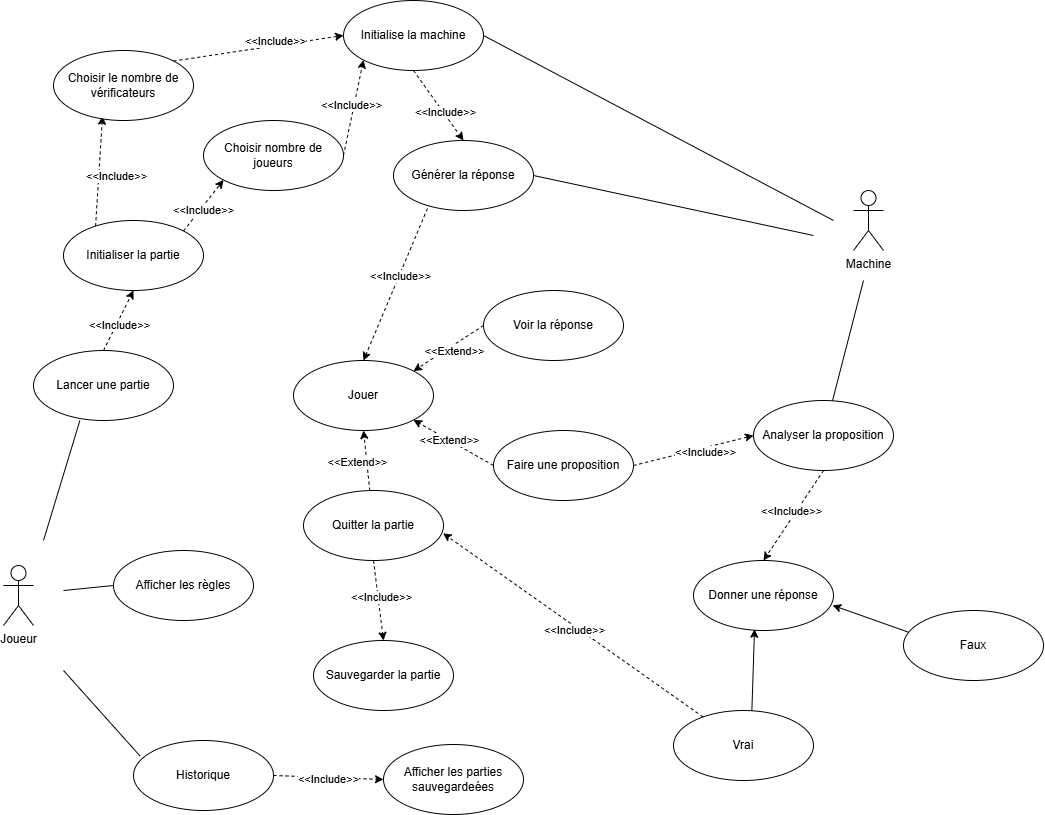

The diagram above was exported from draw.io. Its source (the exported page's mxGraphModel, read from the mxfile embedded in the PNG):
<mxGraphModel dx="1489" dy="2045" grid="1" gridSize="10" guides="1" tooltips="1" connect="1" arrows="1" fold="1" page="1" pageScale="1" pageWidth="827" pageHeight="1169" background="#ffffff" math="0" shadow="0">
  <root>
    <mxCell id="0" />
    <mxCell id="1" parent="0" />
    <mxCell id="_kEP2Tae5BPdsKpYEThL-1" value="Joueur" style="shape=umlActor;verticalLabelPosition=bottom;verticalAlign=top;html=1;" parent="1" vertex="1">
      <mxGeometry x="60" y="405" width="30" height="60" as="geometry" />
    </mxCell>
    <mxCell id="_kEP2Tae5BPdsKpYEThL-24" style="rounded=0;orthogonalLoop=1;jettySize=auto;html=1;endArrow=none;endFill=0;exitX=0.331;exitY=1.002;exitDx=0;exitDy=0;exitPerimeter=0;" parent="1" source="_kEP2Tae5BPdsKpYEThL-2" edge="1">
      <mxGeometry relative="1" as="geometry">
        <mxPoint x="100" y="380" as="targetPoint" />
        <mxPoint x="200" y="310" as="sourcePoint" />
      </mxGeometry>
    </mxCell>
    <mxCell id="_kEP2Tae5BPdsKpYEThL-27" style="rounded=0;orthogonalLoop=1;jettySize=auto;html=1;entryX=0;entryY=0.5;entryDx=0;entryDy=0;dashed=1;endArrow=classic;endFill=1;exitX=1;exitY=0;exitDx=0;exitDy=0;" parent="1" source="_kEP2Tae5BPdsKpYEThL-236" target="_kEP2Tae5BPdsKpYEThL-26" edge="1">
      <mxGeometry relative="1" as="geometry">
        <mxPoint x="470" y="60" as="sourcePoint" />
      </mxGeometry>
    </mxCell>
    <mxCell id="_kEP2Tae5BPdsKpYEThL-191" value="&amp;lt;&amp;lt;Include&amp;gt;&amp;gt;" style="edgeLabel;html=1;align=center;verticalAlign=middle;resizable=0;points=[];" parent="_kEP2Tae5BPdsKpYEThL-27" vertex="1" connectable="0">
      <mxGeometry x="0.2021" y="4" relative="1" as="geometry">
        <mxPoint y="-1" as="offset" />
      </mxGeometry>
    </mxCell>
    <mxCell id="_kEP2Tae5BPdsKpYEThL-237" style="rounded=0;orthogonalLoop=1;jettySize=auto;html=1;entryX=0.35;entryY=0.939;entryDx=0;entryDy=0;dashed=1;exitX=0.229;exitY=0.082;exitDx=0;exitDy=0;exitPerimeter=0;entryPerimeter=0;" parent="1" source="_kEP2Tae5BPdsKpYEThL-245" target="_kEP2Tae5BPdsKpYEThL-236" edge="1">
      <mxGeometry relative="1" as="geometry">
        <mxPoint x="120" y="90" as="sourcePoint" />
      </mxGeometry>
    </mxCell>
    <mxCell id="_kEP2Tae5BPdsKpYEThL-238" value="&amp;lt;&amp;lt;Include&amp;gt;&amp;gt;" style="edgeLabel;html=1;align=center;verticalAlign=middle;resizable=0;points=[];" parent="_kEP2Tae5BPdsKpYEThL-237" vertex="1" connectable="0">
      <mxGeometry x="-0.2545" y="-2" relative="1" as="geometry">
        <mxPoint x="16" y="-9" as="offset" />
      </mxGeometry>
    </mxCell>
    <mxCell id="_kEP2Tae5BPdsKpYEThL-241" style="rounded=0;orthogonalLoop=1;jettySize=auto;html=1;entryX=0;entryY=1;entryDx=0;entryDy=0;dashed=1;exitX=1;exitY=0;exitDx=0;exitDy=0;" parent="1" source="_kEP2Tae5BPdsKpYEThL-245" target="_kEP2Tae5BPdsKpYEThL-240" edge="1">
      <mxGeometry relative="1" as="geometry">
        <mxPoint x="290" y="120" as="sourcePoint" />
      </mxGeometry>
    </mxCell>
    <mxCell id="_kEP2Tae5BPdsKpYEThL-244" value="&amp;lt;&amp;lt;Include&amp;gt;&amp;gt;" style="edgeLabel;html=1;align=center;verticalAlign=middle;resizable=0;points=[];" parent="_kEP2Tae5BPdsKpYEThL-241" vertex="1" connectable="0">
      <mxGeometry x="-0.1402" y="-2" relative="1" as="geometry">
        <mxPoint as="offset" />
      </mxGeometry>
    </mxCell>
    <mxCell id="_kEP2Tae5BPdsKpYEThL-246" style="rounded=0;orthogonalLoop=1;jettySize=auto;html=1;exitX=0.5;exitY=0;exitDx=0;exitDy=0;entryX=0.5;entryY=1;entryDx=0;entryDy=0;dashed=1;" parent="1" source="_kEP2Tae5BPdsKpYEThL-2" target="_kEP2Tae5BPdsKpYEThL-245" edge="1">
      <mxGeometry relative="1" as="geometry" />
    </mxCell>
    <mxCell id="_kEP2Tae5BPdsKpYEThL-255" value="&amp;lt;&amp;lt;Include&amp;gt;&amp;gt;" style="edgeLabel;html=1;align=center;verticalAlign=middle;resizable=0;points=[];" parent="_kEP2Tae5BPdsKpYEThL-246" vertex="1" connectable="0">
      <mxGeometry x="-0.0993" y="-2" relative="1" as="geometry">
        <mxPoint as="offset" />
      </mxGeometry>
    </mxCell>
    <mxCell id="_kEP2Tae5BPdsKpYEThL-249" style="rounded=0;orthogonalLoop=1;jettySize=auto;html=1;exitX=0.259;exitY=0.893;exitDx=0;exitDy=0;entryX=0.5;entryY=0;entryDx=0;entryDy=0;exitPerimeter=0;dashed=1;" parent="1" source="_kEP2Tae5BPdsKpYEThL-212" target="_kEP2Tae5BPdsKpYEThL-205" edge="1">
      <mxGeometry relative="1" as="geometry" />
    </mxCell>
    <mxCell id="_kEP2Tae5BPdsKpYEThL-256" value="&amp;lt;&amp;lt;Include&amp;gt;&amp;gt;" style="edgeLabel;html=1;align=center;verticalAlign=middle;resizable=0;points=[];" parent="_kEP2Tae5BPdsKpYEThL-249" vertex="1" connectable="0">
      <mxGeometry x="-0.0773" relative="1" as="geometry">
        <mxPoint as="offset" />
      </mxGeometry>
    </mxCell>
    <mxCell id="_kEP2Tae5BPdsKpYEThL-2" value="Lancer une partie" style="ellipse;whiteSpace=wrap;html=1;" parent="1" vertex="1">
      <mxGeometry x="90" y="190" width="140" height="70" as="geometry" />
    </mxCell>
    <mxCell id="_kEP2Tae5BPdsKpYEThL-23" style="rounded=0;orthogonalLoop=1;jettySize=auto;html=1;exitX=0;exitY=0.5;exitDx=0;exitDy=0;endArrow=none;endFill=0;" parent="1" source="_kEP2Tae5BPdsKpYEThL-3" edge="1">
      <mxGeometry relative="1" as="geometry">
        <mxPoint x="120" y="430" as="targetPoint" />
      </mxGeometry>
    </mxCell>
    <mxCell id="_kEP2Tae5BPdsKpYEThL-3" value="Afficher les règles" style="ellipse;whiteSpace=wrap;html=1;" parent="1" vertex="1">
      <mxGeometry x="170" y="390" width="140" height="70" as="geometry" />
    </mxCell>
    <mxCell id="_kEP2Tae5BPdsKpYEThL-232" style="rounded=0;orthogonalLoop=1;jettySize=auto;html=1;exitX=0.5;exitY=1;exitDx=0;exitDy=0;entryX=0.5;entryY=0;entryDx=0;entryDy=0;dashed=1;" parent="1" source="_kEP2Tae5BPdsKpYEThL-4" target="_kEP2Tae5BPdsKpYEThL-221" edge="1">
      <mxGeometry relative="1" as="geometry" />
    </mxCell>
    <mxCell id="_kEP2Tae5BPdsKpYEThL-233" value="&amp;lt;&amp;lt;Include&amp;gt;&amp;gt;" style="edgeLabel;html=1;align=center;verticalAlign=middle;resizable=0;points=[];" parent="_kEP2Tae5BPdsKpYEThL-232" vertex="1" connectable="0">
      <mxGeometry x="-0.2771" y="-2" relative="1" as="geometry">
        <mxPoint x="6" y="8" as="offset" />
      </mxGeometry>
    </mxCell>
    <mxCell id="_kEP2Tae5BPdsKpYEThL-4" value="Quitter la partie" style="ellipse;whiteSpace=wrap;html=1;" parent="1" vertex="1">
      <mxGeometry x="360" y="330" width="140" height="70" as="geometry" />
    </mxCell>
    <mxCell id="_kEP2Tae5BPdsKpYEThL-25" style="rounded=0;orthogonalLoop=1;jettySize=auto;html=1;exitX=0.046;exitY=0.22;exitDx=0;exitDy=0;endArrow=none;endFill=0;exitPerimeter=0;" parent="1" source="_kEP2Tae5BPdsKpYEThL-5" edge="1">
      <mxGeometry relative="1" as="geometry">
        <mxPoint x="120" y="510" as="targetPoint" />
      </mxGeometry>
    </mxCell>
    <mxCell id="_kEP2Tae5BPdsKpYEThL-230" style="rounded=0;orthogonalLoop=1;jettySize=auto;html=1;exitX=1;exitY=0.5;exitDx=0;exitDy=0;entryX=0;entryY=0.5;entryDx=0;entryDy=0;dashed=1;" parent="1" source="_kEP2Tae5BPdsKpYEThL-5" target="_kEP2Tae5BPdsKpYEThL-229" edge="1">
      <mxGeometry relative="1" as="geometry" />
    </mxCell>
    <mxCell id="_kEP2Tae5BPdsKpYEThL-231" value="&amp;lt;&amp;lt;Include&amp;gt;&amp;gt;" style="edgeLabel;html=1;align=center;verticalAlign=middle;resizable=0;points=[];" parent="_kEP2Tae5BPdsKpYEThL-230" vertex="1" connectable="0">
      <mxGeometry x="-0.2126" y="-2" relative="1" as="geometry">
        <mxPoint x="12" as="offset" />
      </mxGeometry>
    </mxCell>
    <mxCell id="_kEP2Tae5BPdsKpYEThL-5" value="Historique" style="ellipse;whiteSpace=wrap;html=1;" parent="1" vertex="1">
      <mxGeometry x="190" y="580" width="140" height="70" as="geometry" />
    </mxCell>
    <mxCell id="_kEP2Tae5BPdsKpYEThL-192" style="rounded=0;orthogonalLoop=1;jettySize=auto;html=1;exitX=1;exitY=0.5;exitDx=0;exitDy=0;endArrow=none;endFill=0;" parent="1" source="_kEP2Tae5BPdsKpYEThL-26" edge="1">
      <mxGeometry relative="1" as="geometry">
        <mxPoint x="890" y="60" as="targetPoint" />
      </mxGeometry>
    </mxCell>
    <mxCell id="_kEP2Tae5BPdsKpYEThL-213" style="rounded=0;orthogonalLoop=1;jettySize=auto;html=1;entryX=0.5;entryY=0;entryDx=0;entryDy=0;dashed=1;exitX=0.5;exitY=1;exitDx=0;exitDy=0;" parent="1" source="_kEP2Tae5BPdsKpYEThL-26" target="_kEP2Tae5BPdsKpYEThL-212" edge="1">
      <mxGeometry relative="1" as="geometry">
        <mxPoint x="470" y="-80" as="sourcePoint" />
      </mxGeometry>
    </mxCell>
    <mxCell id="_kEP2Tae5BPdsKpYEThL-214" value="&amp;lt;&amp;lt;Include&amp;gt;&amp;gt;" style="edgeLabel;html=1;align=center;verticalAlign=middle;resizable=0;points=[];" parent="_kEP2Tae5BPdsKpYEThL-213" vertex="1" connectable="0">
      <mxGeometry x="0.2182" y="1" relative="1" as="geometry">
        <mxPoint y="-1" as="offset" />
      </mxGeometry>
    </mxCell>
    <mxCell id="_kEP2Tae5BPdsKpYEThL-26" value="Initialise la machine" style="ellipse;whiteSpace=wrap;html=1;" parent="1" vertex="1">
      <mxGeometry x="400" y="-160" width="140" height="70" as="geometry" />
    </mxCell>
    <mxCell id="_kEP2Tae5BPdsKpYEThL-190" value="Machine" style="shape=umlActor;verticalLabelPosition=bottom;verticalAlign=top;html=1;" parent="1" vertex="1">
      <mxGeometry x="910" y="30" width="30" height="60" as="geometry" />
    </mxCell>
    <mxCell id="_kEP2Tae5BPdsKpYEThL-199" style="rounded=0;orthogonalLoop=1;jettySize=auto;html=1;exitX=1;exitY=0.5;exitDx=0;exitDy=0;entryX=0;entryY=0.5;entryDx=0;entryDy=0;dashed=1;" parent="1" source="_kEP2Tae5BPdsKpYEThL-193" target="_kEP2Tae5BPdsKpYEThL-196" edge="1">
      <mxGeometry relative="1" as="geometry" />
    </mxCell>
    <mxCell id="_kEP2Tae5BPdsKpYEThL-200" value="&amp;lt;&amp;lt;Include&amp;gt;&amp;gt;" style="edgeLabel;html=1;align=center;verticalAlign=middle;resizable=0;points=[];" parent="_kEP2Tae5BPdsKpYEThL-199" vertex="1" connectable="0">
      <mxGeometry x="0.4401" relative="1" as="geometry">
        <mxPoint x="-15" y="8" as="offset" />
      </mxGeometry>
    </mxCell>
    <mxCell id="_kEP2Tae5BPdsKpYEThL-253" style="rounded=0;orthogonalLoop=1;jettySize=auto;html=1;exitX=0;exitY=0.5;exitDx=0;exitDy=0;entryX=1;entryY=1;entryDx=0;entryDy=0;dashed=1;" parent="1" source="_kEP2Tae5BPdsKpYEThL-193" target="_kEP2Tae5BPdsKpYEThL-205" edge="1">
      <mxGeometry relative="1" as="geometry" />
    </mxCell>
    <mxCell id="_kEP2Tae5BPdsKpYEThL-254" value="&amp;lt;&amp;lt;Extend&amp;gt;&amp;gt;" style="edgeLabel;html=1;align=center;verticalAlign=middle;resizable=0;points=[];" parent="_kEP2Tae5BPdsKpYEThL-253" vertex="1" connectable="0">
      <mxGeometry x="0.1033" relative="1" as="geometry">
        <mxPoint as="offset" />
      </mxGeometry>
    </mxCell>
    <mxCell id="_kEP2Tae5BPdsKpYEThL-193" value="Faire une proposition" style="ellipse;whiteSpace=wrap;html=1;" parent="1" vertex="1">
      <mxGeometry x="550" y="270" width="140" height="70" as="geometry" />
    </mxCell>
    <mxCell id="_kEP2Tae5BPdsKpYEThL-201" style="rounded=0;orthogonalLoop=1;jettySize=auto;html=1;endArrow=none;endFill=0;" parent="1" source="_kEP2Tae5BPdsKpYEThL-196" edge="1">
      <mxGeometry relative="1" as="geometry">
        <mxPoint x="920" y="120" as="targetPoint" />
      </mxGeometry>
    </mxCell>
    <mxCell id="_kEP2Tae5BPdsKpYEThL-203" style="rounded=0;orthogonalLoop=1;jettySize=auto;html=1;exitX=0.5;exitY=1;exitDx=0;exitDy=0;entryX=0.5;entryY=0;entryDx=0;entryDy=0;dashed=1;" parent="1" source="_kEP2Tae5BPdsKpYEThL-196" target="_kEP2Tae5BPdsKpYEThL-202" edge="1">
      <mxGeometry relative="1" as="geometry" />
    </mxCell>
    <mxCell id="_kEP2Tae5BPdsKpYEThL-204" value="&amp;lt;&amp;lt;Include&amp;gt;&amp;gt;" style="edgeLabel;html=1;align=center;verticalAlign=middle;resizable=0;points=[];" parent="_kEP2Tae5BPdsKpYEThL-203" vertex="1" connectable="0">
      <mxGeometry x="-0.049" y="-5" relative="1" as="geometry">
        <mxPoint as="offset" />
      </mxGeometry>
    </mxCell>
    <mxCell id="_kEP2Tae5BPdsKpYEThL-196" value="Analyser la proposition" style="ellipse;whiteSpace=wrap;html=1;" parent="1" vertex="1">
      <mxGeometry x="810" y="240" width="140" height="70" as="geometry" />
    </mxCell>
    <mxCell id="_kEP2Tae5BPdsKpYEThL-226" style="rounded=0;orthogonalLoop=1;jettySize=auto;html=1;entryX=0.997;entryY=0.611;entryDx=0;entryDy=0;dashed=1;entryPerimeter=0;" parent="1" source="_kEP2Tae5BPdsKpYEThL-209" target="_kEP2Tae5BPdsKpYEThL-4" edge="1">
      <mxGeometry relative="1" as="geometry" />
    </mxCell>
    <mxCell id="_kEP2Tae5BPdsKpYEThL-227" value="&amp;lt;&amp;lt;Include&amp;gt;&amp;gt;" style="edgeLabel;html=1;align=center;verticalAlign=middle;resizable=0;points=[];" parent="_kEP2Tae5BPdsKpYEThL-226" vertex="1" connectable="0">
      <mxGeometry x="0.2372" y="1" relative="1" as="geometry">
        <mxPoint x="32" y="26" as="offset" />
      </mxGeometry>
    </mxCell>
    <mxCell id="_kEP2Tae5BPdsKpYEThL-202" value="Donner une réponse" style="ellipse;whiteSpace=wrap;html=1;" parent="1" vertex="1">
      <mxGeometry x="750" y="400" width="140" height="70" as="geometry" />
    </mxCell>
    <mxCell id="_kEP2Tae5BPdsKpYEThL-205" value="Jouer" style="ellipse;whiteSpace=wrap;html=1;" parent="1" vertex="1">
      <mxGeometry x="350" y="200" width="140" height="70" as="geometry" />
    </mxCell>
    <mxCell id="_kEP2Tae5BPdsKpYEThL-210" style="rounded=0;orthogonalLoop=1;jettySize=auto;html=1;exitX=0.033;exitY=0.308;exitDx=0;exitDy=0;entryX=0.994;entryY=0.641;entryDx=0;entryDy=0;entryPerimeter=0;exitPerimeter=0;" parent="1" source="_kEP2Tae5BPdsKpYEThL-208" target="_kEP2Tae5BPdsKpYEThL-202" edge="1">
      <mxGeometry relative="1" as="geometry" />
    </mxCell>
    <mxCell id="_kEP2Tae5BPdsKpYEThL-208" value="Faux" style="ellipse;whiteSpace=wrap;html=1;" parent="1" vertex="1">
      <mxGeometry x="960" y="450" width="140" height="70" as="geometry" />
    </mxCell>
    <mxCell id="_kEP2Tae5BPdsKpYEThL-211" style="rounded=0;orthogonalLoop=1;jettySize=auto;html=1;exitX=0.559;exitY=0.048;exitDx=0;exitDy=0;entryX=0.436;entryY=0.982;entryDx=0;entryDy=0;entryPerimeter=0;exitPerimeter=0;" parent="1" source="_kEP2Tae5BPdsKpYEThL-209" target="_kEP2Tae5BPdsKpYEThL-202" edge="1">
      <mxGeometry relative="1" as="geometry" />
    </mxCell>
    <mxCell id="_kEP2Tae5BPdsKpYEThL-209" value="Vrai" style="ellipse;whiteSpace=wrap;html=1;" parent="1" vertex="1">
      <mxGeometry x="730" y="550" width="140" height="70" as="geometry" />
    </mxCell>
    <mxCell id="_kEP2Tae5BPdsKpYEThL-220" style="rounded=0;orthogonalLoop=1;jettySize=auto;html=1;exitX=1;exitY=0.5;exitDx=0;exitDy=0;endArrow=none;endFill=0;" parent="1" source="_kEP2Tae5BPdsKpYEThL-212" edge="1">
      <mxGeometry relative="1" as="geometry">
        <mxPoint x="870" y="75" as="targetPoint" />
      </mxGeometry>
    </mxCell>
    <mxCell id="_kEP2Tae5BPdsKpYEThL-212" value="Générer la réponse" style="ellipse;whiteSpace=wrap;html=1;" parent="1" vertex="1">
      <mxGeometry x="450" y="-20" width="140" height="70" as="geometry" />
    </mxCell>
    <mxCell id="_kEP2Tae5BPdsKpYEThL-221" value="Sauvegarder la partie" style="ellipse;whiteSpace=wrap;html=1;" parent="1" vertex="1">
      <mxGeometry x="370" y="480" width="140" height="70" as="geometry" />
    </mxCell>
    <mxCell id="_kEP2Tae5BPdsKpYEThL-229" value="Afficher les parties sauvegardeées" style="ellipse;whiteSpace=wrap;html=1;" parent="1" vertex="1">
      <mxGeometry x="440" y="584" width="140" height="70" as="geometry" />
    </mxCell>
    <mxCell id="_kEP2Tae5BPdsKpYEThL-234" style="rounded=0;orthogonalLoop=1;jettySize=auto;html=1;entryX=0.5;entryY=1;entryDx=0;entryDy=0;dashed=1;" parent="1" source="_kEP2Tae5BPdsKpYEThL-4" target="_kEP2Tae5BPdsKpYEThL-205" edge="1">
      <mxGeometry relative="1" as="geometry" />
    </mxCell>
    <mxCell id="_kEP2Tae5BPdsKpYEThL-235" value="&amp;lt;&amp;lt;Extend&amp;gt;&amp;gt;" style="edgeLabel;html=1;align=center;verticalAlign=middle;resizable=0;points=[];" parent="_kEP2Tae5BPdsKpYEThL-234" vertex="1" connectable="0">
      <mxGeometry x="0.1518" y="1" relative="1" as="geometry">
        <mxPoint x="-8" y="5" as="offset" />
      </mxGeometry>
    </mxCell>
    <mxCell id="_kEP2Tae5BPdsKpYEThL-236" value="Choisir le nombre de vérificateurs" style="ellipse;whiteSpace=wrap;html=1;" parent="1" vertex="1">
      <mxGeometry x="110" y="-110" width="140" height="70" as="geometry" />
    </mxCell>
    <mxCell id="_kEP2Tae5BPdsKpYEThL-242" style="rounded=0;orthogonalLoop=1;jettySize=auto;html=1;exitX=1;exitY=0.5;exitDx=0;exitDy=0;entryX=0;entryY=1;entryDx=0;entryDy=0;dashed=1;" parent="1" source="_kEP2Tae5BPdsKpYEThL-240" target="_kEP2Tae5BPdsKpYEThL-26" edge="1">
      <mxGeometry relative="1" as="geometry" />
    </mxCell>
    <mxCell id="_kEP2Tae5BPdsKpYEThL-243" value="&amp;lt;&amp;lt;Include&amp;gt;&amp;gt;" style="edgeLabel;html=1;align=center;verticalAlign=middle;resizable=0;points=[];" parent="_kEP2Tae5BPdsKpYEThL-242" vertex="1" connectable="0">
      <mxGeometry x="0.0584" y="3" relative="1" as="geometry">
        <mxPoint as="offset" />
      </mxGeometry>
    </mxCell>
    <mxCell id="_kEP2Tae5BPdsKpYEThL-240" value="Choisir nombre de joueurs" style="ellipse;whiteSpace=wrap;html=1;" parent="1" vertex="1">
      <mxGeometry x="260" y="-40" width="140" height="70" as="geometry" />
    </mxCell>
    <mxCell id="_kEP2Tae5BPdsKpYEThL-245" value="Initialiser la partie" style="ellipse;whiteSpace=wrap;html=1;" parent="1" vertex="1">
      <mxGeometry x="120" y="60" width="140" height="70" as="geometry" />
    </mxCell>
    <mxCell id="_kEP2Tae5BPdsKpYEThL-251" style="rounded=0;orthogonalLoop=1;jettySize=auto;html=1;exitX=0;exitY=0.5;exitDx=0;exitDy=0;entryX=1;entryY=0;entryDx=0;entryDy=0;dashed=1;" parent="1" source="_kEP2Tae5BPdsKpYEThL-248" target="_kEP2Tae5BPdsKpYEThL-205" edge="1">
      <mxGeometry relative="1" as="geometry" />
    </mxCell>
    <mxCell id="_kEP2Tae5BPdsKpYEThL-252" value="&amp;lt;&amp;lt;Extend&amp;gt;&amp;gt;" style="edgeLabel;html=1;align=center;verticalAlign=middle;resizable=0;points=[];" parent="_kEP2Tae5BPdsKpYEThL-251" vertex="1" connectable="0">
      <mxGeometry x="-0.224" y="1" relative="1" as="geometry">
        <mxPoint x="-3" y="7" as="offset" />
      </mxGeometry>
    </mxCell>
    <mxCell id="_kEP2Tae5BPdsKpYEThL-248" value="Voir la réponse" style="ellipse;whiteSpace=wrap;html=1;" parent="1" vertex="1">
      <mxGeometry x="540" y="130" width="140" height="70" as="geometry" />
    </mxCell>
  </root>
</mxGraphModel>